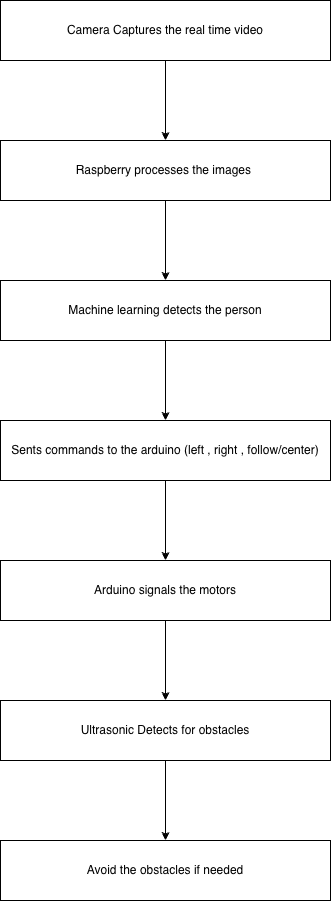

The diagram above was exported from draw.io. Its source (the exported page's mxGraphModel, read from the mxfile embedded in the PNG):
<mxGraphModel dx="1694" dy="1134" grid="1" gridSize="10" guides="1" tooltips="1" connect="1" arrows="1" fold="1" page="1" pageScale="1" pageWidth="827" pageHeight="1169" math="0" shadow="0">
  <root>
    <mxCell id="0" />
    <mxCell id="1" parent="0" />
    <mxCell id="Nn7rz8wHOehCdEyg6TYB-4" edge="1" parent="1" source="Nn7rz8wHOehCdEyg6TYB-2" style="edgeStyle=orthogonalEdgeStyle;rounded=0;orthogonalLoop=1;jettySize=auto;html=1;" target="Nn7rz8wHOehCdEyg6TYB-3" value="">
      <mxGeometry relative="1" as="geometry" />
    </mxCell>
    <mxCell id="Nn7rz8wHOehCdEyg6TYB-2" parent="1" style="rounded=0;whiteSpace=wrap;html=1;" value="Camera Captures the real time video" vertex="1">
      <mxGeometry height="60" width="330" x="350" y="1020" as="geometry" />
    </mxCell>
    <mxCell id="Nn7rz8wHOehCdEyg6TYB-6" edge="1" parent="1" source="Nn7rz8wHOehCdEyg6TYB-3" style="edgeStyle=orthogonalEdgeStyle;rounded=0;orthogonalLoop=1;jettySize=auto;html=1;" target="Nn7rz8wHOehCdEyg6TYB-5" value="">
      <mxGeometry relative="1" as="geometry" />
    </mxCell>
    <mxCell id="Nn7rz8wHOehCdEyg6TYB-3" parent="1" style="whiteSpace=wrap;html=1;rounded=0;" value="Raspberry processes the images&amp;nbsp;" vertex="1">
      <mxGeometry height="60" width="330" x="350" y="1160" as="geometry" />
    </mxCell>
    <mxCell id="Nn7rz8wHOehCdEyg6TYB-8" edge="1" parent="1" source="Nn7rz8wHOehCdEyg6TYB-5" style="edgeStyle=orthogonalEdgeStyle;rounded=0;orthogonalLoop=1;jettySize=auto;html=1;" target="Nn7rz8wHOehCdEyg6TYB-7" value="">
      <mxGeometry relative="1" as="geometry" />
    </mxCell>
    <mxCell id="Nn7rz8wHOehCdEyg6TYB-5" parent="1" style="rounded=0;whiteSpace=wrap;html=1;" value="Machine learning detects the person" vertex="1">
      <mxGeometry height="60" width="330" x="350" y="1300" as="geometry" />
    </mxCell>
    <mxCell id="Nn7rz8wHOehCdEyg6TYB-10" edge="1" parent="1" source="Nn7rz8wHOehCdEyg6TYB-7" style="edgeStyle=orthogonalEdgeStyle;rounded=0;orthogonalLoop=1;jettySize=auto;html=1;" target="Nn7rz8wHOehCdEyg6TYB-9" value="">
      <mxGeometry relative="1" as="geometry" />
    </mxCell>
    <mxCell id="Nn7rz8wHOehCdEyg6TYB-7" parent="1" style="whiteSpace=wrap;html=1;rounded=0;" value="Sents commands to the arduino (left , right , follow/center)" vertex="1">
      <mxGeometry height="60" width="330" x="350" y="1440" as="geometry" />
    </mxCell>
    <mxCell id="Nn7rz8wHOehCdEyg6TYB-12" edge="1" parent="1" source="Nn7rz8wHOehCdEyg6TYB-9" style="edgeStyle=orthogonalEdgeStyle;rounded=0;orthogonalLoop=1;jettySize=auto;html=1;" target="Nn7rz8wHOehCdEyg6TYB-11" value="">
      <mxGeometry relative="1" as="geometry" />
    </mxCell>
    <mxCell id="Nn7rz8wHOehCdEyg6TYB-9" parent="1" style="rounded=0;whiteSpace=wrap;html=1;" value="Arduino signals the motors" vertex="1">
      <mxGeometry height="60" width="330" x="350" y="1580" as="geometry" />
    </mxCell>
    <mxCell id="Nn7rz8wHOehCdEyg6TYB-14" edge="1" parent="1" source="Nn7rz8wHOehCdEyg6TYB-11" style="edgeStyle=orthogonalEdgeStyle;rounded=0;orthogonalLoop=1;jettySize=auto;html=1;" target="Nn7rz8wHOehCdEyg6TYB-13" value="">
      <mxGeometry relative="1" as="geometry" />
    </mxCell>
    <mxCell id="Nn7rz8wHOehCdEyg6TYB-11" parent="1" style="whiteSpace=wrap;html=1;rounded=0;" value="Ultrasonic Detects for obstacles" vertex="1">
      <mxGeometry height="60" width="330" x="350" y="1720" as="geometry" />
    </mxCell>
    <mxCell id="Nn7rz8wHOehCdEyg6TYB-13" parent="1" style="whiteSpace=wrap;html=1;rounded=0;" value="Avoid the obstacles if needed" vertex="1">
      <mxGeometry height="60" width="330" x="350" y="1860" as="geometry" />
    </mxCell>
  </root>
</mxGraphModel>